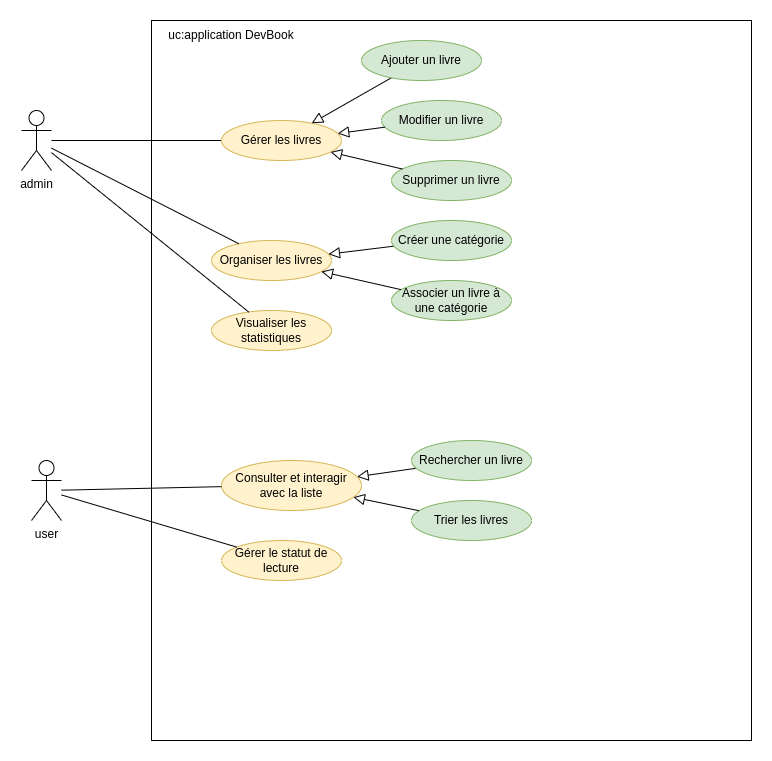

The diagram above was exported from draw.io. Its source (the exported page's mxGraphModel, read from the mxfile embedded in the PNG):
<mxGraphModel dx="2184" dy="1662" grid="1" gridSize="10" guides="1" tooltips="1" connect="1" arrows="1" fold="1" page="1" pageScale="1" pageWidth="850" pageHeight="1100" math="0" shadow="0">
  <root>
    <mxCell id="0" />
    <mxCell id="1" parent="0" />
    <mxCell id="pJWKOLKjtqjJNtKFzTb5-1" value="" style="rounded=0;whiteSpace=wrap;html=1;movable=0;resizable=0;rotatable=0;deletable=0;editable=0;locked=1;connectable=0;" vertex="1" parent="1">
      <mxGeometry x="160" y="80" width="600" height="720" as="geometry" />
    </mxCell>
    <mxCell id="pJWKOLKjtqjJNtKFzTb5-2" value="uc:application DevBook" style="text;html=1;align=center;verticalAlign=middle;whiteSpace=wrap;rounded=0;" vertex="1" parent="1">
      <mxGeometry x="160" y="80" width="160" height="30" as="geometry" />
    </mxCell>
    <mxCell id="pJWKOLKjtqjJNtKFzTb5-30" style="rounded=0;orthogonalLoop=1;jettySize=auto;html=1;endArrow=none;startFill=0;" edge="1" parent="1" source="pJWKOLKjtqjJNtKFzTb5-3" target="pJWKOLKjtqjJNtKFzTb5-6">
      <mxGeometry relative="1" as="geometry" />
    </mxCell>
    <mxCell id="pJWKOLKjtqjJNtKFzTb5-3" value="admin" style="shape=umlActor;verticalLabelPosition=bottom;verticalAlign=top;html=1;outlineConnect=0;" vertex="1" parent="1">
      <mxGeometry x="30" y="170" width="30" height="60" as="geometry" />
    </mxCell>
    <mxCell id="pJWKOLKjtqjJNtKFzTb5-6" value="Gérer les livres" style="ellipse;whiteSpace=wrap;html=1;fillColor=#fff2cc;strokeColor=#d6b656;" vertex="1" parent="1">
      <mxGeometry x="230" y="180" width="120" height="40" as="geometry" />
    </mxCell>
    <mxCell id="pJWKOLKjtqjJNtKFzTb5-11" style="rounded=0;orthogonalLoop=1;jettySize=auto;html=1;endArrow=block;endFill=0;endSize=9;" edge="1" parent="1" source="pJWKOLKjtqjJNtKFzTb5-7" target="pJWKOLKjtqjJNtKFzTb5-6">
      <mxGeometry relative="1" as="geometry" />
    </mxCell>
    <mxCell id="pJWKOLKjtqjJNtKFzTb5-7" value="Ajouter un livre" style="ellipse;whiteSpace=wrap;html=1;fillColor=#d5e8d4;strokeColor=#82b366;" vertex="1" parent="1">
      <mxGeometry x="370" y="100" width="120" height="40" as="geometry" />
    </mxCell>
    <mxCell id="pJWKOLKjtqjJNtKFzTb5-8" value="Modifier un livre" style="ellipse;whiteSpace=wrap;html=1;fillColor=#d5e8d4;strokeColor=#82b366;" vertex="1" parent="1">
      <mxGeometry x="390" y="160" width="120" height="40" as="geometry" />
    </mxCell>
    <mxCell id="pJWKOLKjtqjJNtKFzTb5-9" value="Supprimer un livre" style="ellipse;whiteSpace=wrap;html=1;fillColor=#d5e8d4;strokeColor=#82b366;" vertex="1" parent="1">
      <mxGeometry x="400" y="220" width="120" height="40" as="geometry" />
    </mxCell>
    <mxCell id="pJWKOLKjtqjJNtKFzTb5-12" style="rounded=0;orthogonalLoop=1;jettySize=auto;html=1;endArrow=block;endFill=0;endSize=9;" edge="1" parent="1" source="pJWKOLKjtqjJNtKFzTb5-8" target="pJWKOLKjtqjJNtKFzTb5-6">
      <mxGeometry relative="1" as="geometry">
        <mxPoint x="402" y="290" as="sourcePoint" />
        <mxPoint x="300" y="330" as="targetPoint" />
      </mxGeometry>
    </mxCell>
    <mxCell id="pJWKOLKjtqjJNtKFzTb5-13" style="rounded=0;orthogonalLoop=1;jettySize=auto;html=1;endArrow=block;endFill=0;endSize=9;" edge="1" parent="1" source="pJWKOLKjtqjJNtKFzTb5-9" target="pJWKOLKjtqjJNtKFzTb5-6">
      <mxGeometry relative="1" as="geometry">
        <mxPoint x="421" y="203" as="sourcePoint" />
        <mxPoint x="359" y="207" as="targetPoint" />
      </mxGeometry>
    </mxCell>
    <mxCell id="pJWKOLKjtqjJNtKFzTb5-14" value="Organiser les livres" style="ellipse;whiteSpace=wrap;html=1;fillColor=#fff2cc;strokeColor=#d6b656;" vertex="1" parent="1">
      <mxGeometry x="220" y="300" width="120" height="40" as="geometry" />
    </mxCell>
    <mxCell id="pJWKOLKjtqjJNtKFzTb5-15" style="rounded=0;orthogonalLoop=1;jettySize=auto;html=1;endArrow=block;endFill=0;endSize=9;" edge="1" source="pJWKOLKjtqjJNtKFzTb5-16" target="pJWKOLKjtqjJNtKFzTb5-14" parent="1">
      <mxGeometry relative="1" as="geometry" />
    </mxCell>
    <mxCell id="pJWKOLKjtqjJNtKFzTb5-16" value="Créer une catégorie" style="ellipse;whiteSpace=wrap;html=1;fillColor=#d5e8d4;strokeColor=#82b366;" vertex="1" parent="1">
      <mxGeometry x="400" y="280" width="120" height="40" as="geometry" />
    </mxCell>
    <mxCell id="pJWKOLKjtqjJNtKFzTb5-17" value="Associer un livre à une catégorie" style="ellipse;whiteSpace=wrap;html=1;fillColor=#d5e8d4;strokeColor=#82b366;" vertex="1" parent="1">
      <mxGeometry x="400" y="340" width="120" height="40" as="geometry" />
    </mxCell>
    <mxCell id="pJWKOLKjtqjJNtKFzTb5-19" style="rounded=0;orthogonalLoop=1;jettySize=auto;html=1;endArrow=block;endFill=0;endSize=9;" edge="1" source="pJWKOLKjtqjJNtKFzTb5-17" target="pJWKOLKjtqjJNtKFzTb5-14" parent="1">
      <mxGeometry relative="1" as="geometry">
        <mxPoint x="392" y="450" as="sourcePoint" />
        <mxPoint x="290" y="490" as="targetPoint" />
      </mxGeometry>
    </mxCell>
    <mxCell id="pJWKOLKjtqjJNtKFzTb5-21" value="Gérer le statut de lecture" style="ellipse;whiteSpace=wrap;html=1;fillColor=#fff2cc;strokeColor=#d6b656;" vertex="1" parent="1">
      <mxGeometry x="230" y="600" width="120" height="40" as="geometry" />
    </mxCell>
    <mxCell id="pJWKOLKjtqjJNtKFzTb5-25" value="Consulter et interagir avec la liste" style="ellipse;whiteSpace=wrap;html=1;fillColor=#fff2cc;strokeColor=#d6b656;" vertex="1" parent="1">
      <mxGeometry x="230" y="520" width="140" height="50" as="geometry" />
    </mxCell>
    <mxCell id="pJWKOLKjtqjJNtKFzTb5-26" style="rounded=0;orthogonalLoop=1;jettySize=auto;html=1;endArrow=block;endFill=0;endSize=9;" edge="1" source="pJWKOLKjtqjJNtKFzTb5-27" target="pJWKOLKjtqjJNtKFzTb5-25" parent="1">
      <mxGeometry relative="1" as="geometry" />
    </mxCell>
    <mxCell id="pJWKOLKjtqjJNtKFzTb5-27" value="Rechercher un livre" style="ellipse;whiteSpace=wrap;html=1;fillColor=#d5e8d4;strokeColor=#82b366;" vertex="1" parent="1">
      <mxGeometry x="420" y="500" width="120" height="40" as="geometry" />
    </mxCell>
    <mxCell id="pJWKOLKjtqjJNtKFzTb5-28" value="Trier les livres" style="ellipse;whiteSpace=wrap;html=1;fillColor=#d5e8d4;strokeColor=#82b366;" vertex="1" parent="1">
      <mxGeometry x="420" y="560" width="120" height="40" as="geometry" />
    </mxCell>
    <mxCell id="pJWKOLKjtqjJNtKFzTb5-29" style="rounded=0;orthogonalLoop=1;jettySize=auto;html=1;endArrow=block;endFill=0;endSize=9;" edge="1" source="pJWKOLKjtqjJNtKFzTb5-28" target="pJWKOLKjtqjJNtKFzTb5-25" parent="1">
      <mxGeometry relative="1" as="geometry">
        <mxPoint x="422" y="680" as="sourcePoint" />
        <mxPoint x="320" y="720" as="targetPoint" />
      </mxGeometry>
    </mxCell>
    <mxCell id="pJWKOLKjtqjJNtKFzTb5-31" style="rounded=0;orthogonalLoop=1;jettySize=auto;html=1;endArrow=none;startFill=0;" edge="1" parent="1" source="pJWKOLKjtqjJNtKFzTb5-3" target="pJWKOLKjtqjJNtKFzTb5-14">
      <mxGeometry relative="1" as="geometry">
        <mxPoint x="90" y="401" as="sourcePoint" />
        <mxPoint x="244" y="380" as="targetPoint" />
      </mxGeometry>
    </mxCell>
    <mxCell id="pJWKOLKjtqjJNtKFzTb5-32" style="rounded=0;orthogonalLoop=1;jettySize=auto;html=1;endArrow=none;startFill=0;" edge="1" parent="1" source="pJWKOLKjtqjJNtKFzTb5-34" target="pJWKOLKjtqjJNtKFzTb5-21">
      <mxGeometry relative="1" as="geometry">
        <mxPoint x="100" y="206" as="sourcePoint" />
        <mxPoint x="263" y="274" as="targetPoint" />
      </mxGeometry>
    </mxCell>
    <mxCell id="pJWKOLKjtqjJNtKFzTb5-33" style="rounded=0;orthogonalLoop=1;jettySize=auto;html=1;endArrow=none;startFill=0;" edge="1" parent="1" source="pJWKOLKjtqjJNtKFzTb5-34" target="pJWKOLKjtqjJNtKFzTb5-25">
      <mxGeometry relative="1" as="geometry">
        <mxPoint x="100" y="210" as="sourcePoint" />
        <mxPoint x="283" y="332" as="targetPoint" />
      </mxGeometry>
    </mxCell>
    <mxCell id="pJWKOLKjtqjJNtKFzTb5-34" value="user" style="shape=umlActor;verticalLabelPosition=bottom;verticalAlign=top;html=1;outlineConnect=0;" vertex="1" parent="1">
      <mxGeometry x="40" y="520" width="30" height="60" as="geometry" />
    </mxCell>
    <mxCell id="pJWKOLKjtqjJNtKFzTb5-35" value="Visualiser les statistiques" style="ellipse;whiteSpace=wrap;html=1;fillColor=#fff2cc;strokeColor=#d6b656;" vertex="1" parent="1">
      <mxGeometry x="220" y="370" width="120" height="40" as="geometry" />
    </mxCell>
    <mxCell id="pJWKOLKjtqjJNtKFzTb5-42" style="rounded=0;orthogonalLoop=1;jettySize=auto;html=1;endArrow=none;startFill=0;" edge="1" parent="1" source="pJWKOLKjtqjJNtKFzTb5-3" target="pJWKOLKjtqjJNtKFzTb5-35">
      <mxGeometry relative="1" as="geometry">
        <mxPoint x="70" y="218" as="sourcePoint" />
        <mxPoint x="257" y="313" as="targetPoint" />
      </mxGeometry>
    </mxCell>
  </root>
</mxGraphModel>